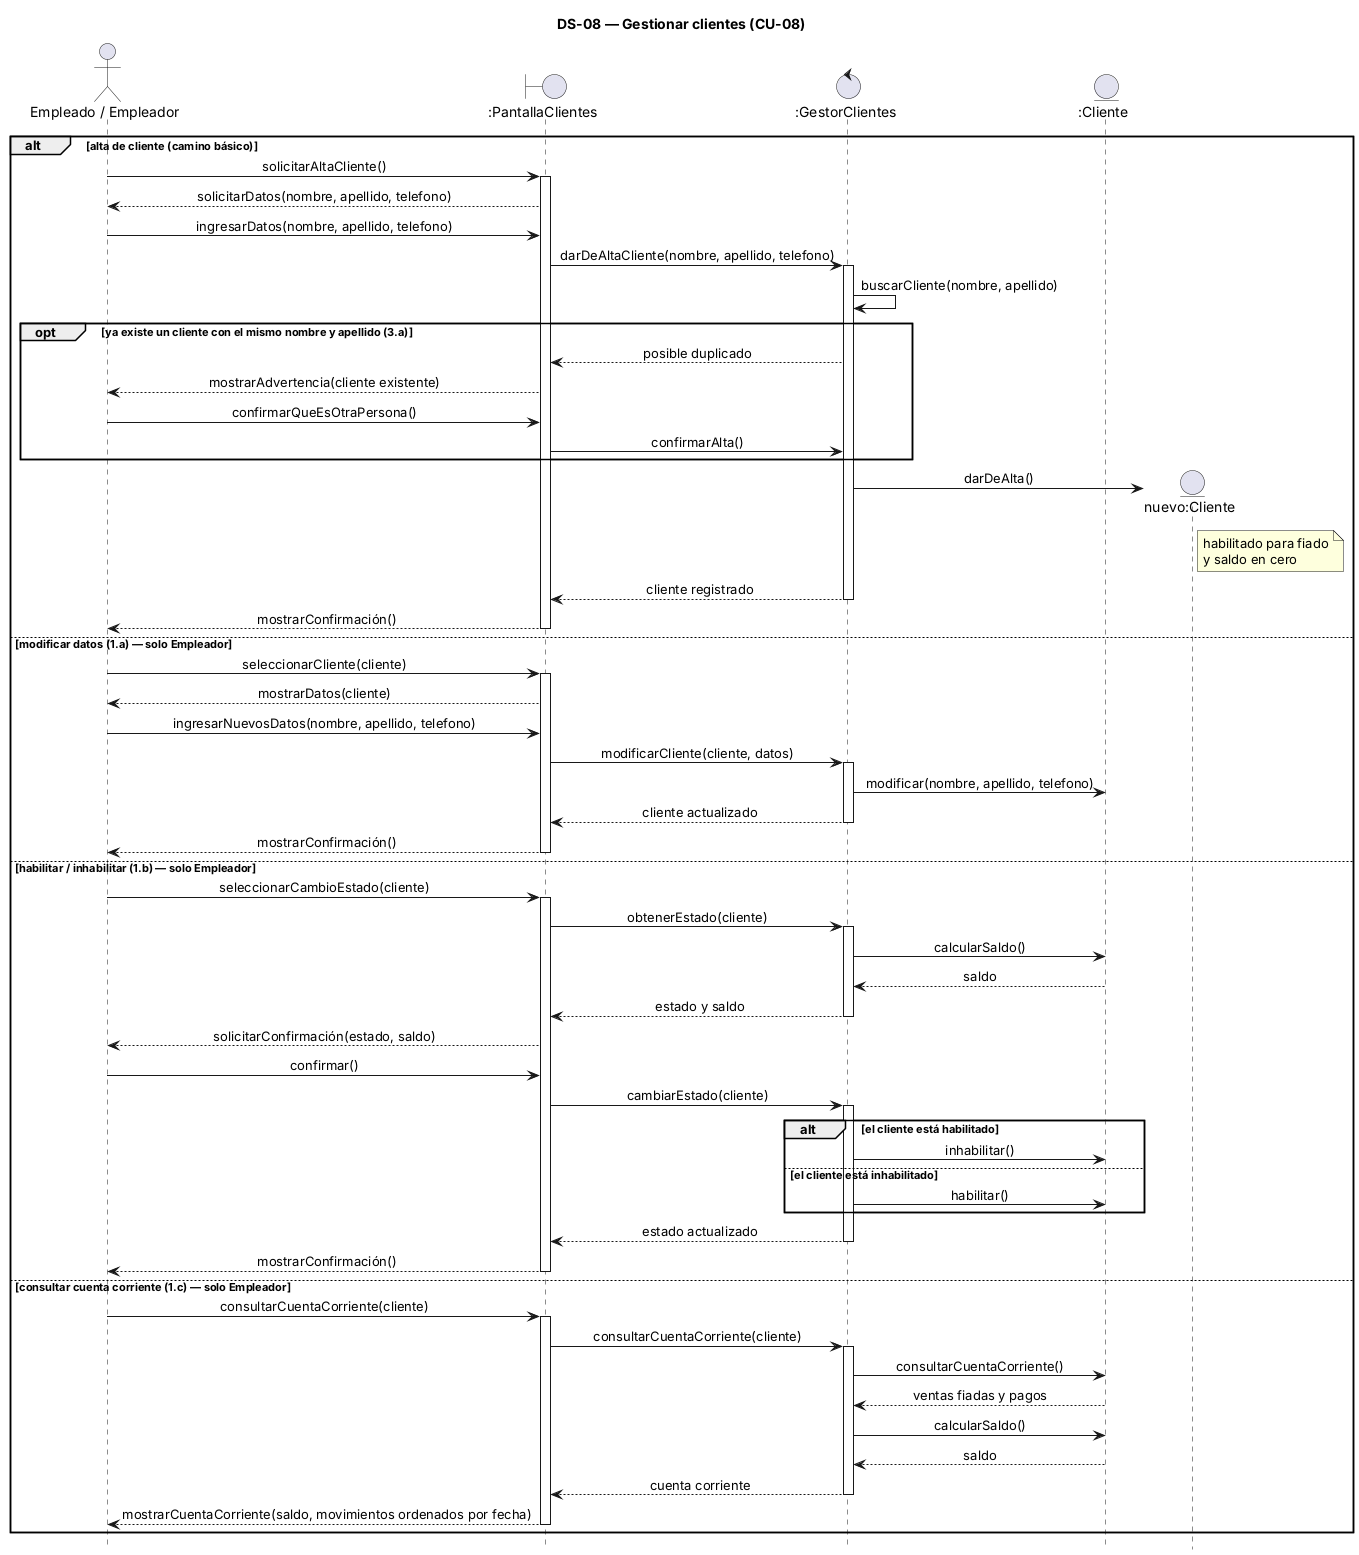

The diagram above was rendered by PlantUML. Its source (embedded in the PNG):
@startuml
title DS-08 — Gestionar clientes (CU-08)
hide footbox
skinparam sequenceMessageAlign center
skinparam responseMessageBelowArrow true

actor "Empleado / Empleador" as U
boundary ":PantallaClientes" as P
control ":GestorClientes" as G
entity ":Cliente" as C

alt alta de cliente (camino básico)
  U -> P : solicitarAltaCliente()
  activate P
  P --> U : solicitarDatos(nombre, apellido, telefono)
  U -> P : ingresarDatos(nombre, apellido, telefono)
  P -> G : darDeAltaCliente(nombre, apellido, telefono)
  activate G
  G -> G : buscarCliente(nombre, apellido)
  opt ya existe un cliente con el mismo nombre y apellido (3.a)
    G --> P : posible duplicado
    P --> U : mostrarAdvertencia(cliente existente)
    U -> P : confirmarQueEsOtraPersona()
    P -> G : confirmarAlta()
  end
  create entity "nuevo:Cliente" as N
  G -> N : darDeAlta()
  note right of N : habilitado para fiado\ny saldo en cero
  G --> P : cliente registrado
  deactivate G
  P --> U : mostrarConfirmación()
  deactivate P

else modificar datos (1.a) — solo Empleador
  U -> P : seleccionarCliente(cliente)
  activate P
  P --> U : mostrarDatos(cliente)
  U -> P : ingresarNuevosDatos(nombre, apellido, telefono)
  P -> G : modificarCliente(cliente, datos)
  activate G
  G -> C : modificar(nombre, apellido, telefono)
  G --> P : cliente actualizado
  deactivate G
  P --> U : mostrarConfirmación()
  deactivate P

else habilitar / inhabilitar (1.b) — solo Empleador
  U -> P : seleccionarCambioEstado(cliente)
  activate P
  P -> G : obtenerEstado(cliente)
  activate G
  G -> C : calcularSaldo()
  C --> G : saldo
  G --> P : estado y saldo
  deactivate G
  P --> U : solicitarConfirmación(estado, saldo)
  U -> P : confirmar()
  P -> G : cambiarEstado(cliente)
  activate G
  alt el cliente está habilitado
    G -> C : inhabilitar()
  else el cliente está inhabilitado
    G -> C : habilitar()
  end
  G --> P : estado actualizado
  deactivate G
  P --> U : mostrarConfirmación()
  deactivate P

else consultar cuenta corriente (1.c) — solo Empleador
  U -> P : consultarCuentaCorriente(cliente)
  activate P
  P -> G : consultarCuentaCorriente(cliente)
  activate G
  G -> C : consultarCuentaCorriente()
  C --> G : ventas fiadas y pagos
  G -> C : calcularSaldo()
  C --> G : saldo
  G --> P : cuenta corriente
  deactivate G
  P --> U : mostrarCuentaCorriente(saldo, movimientos ordenados por fecha)
  deactivate P
end
@enduml